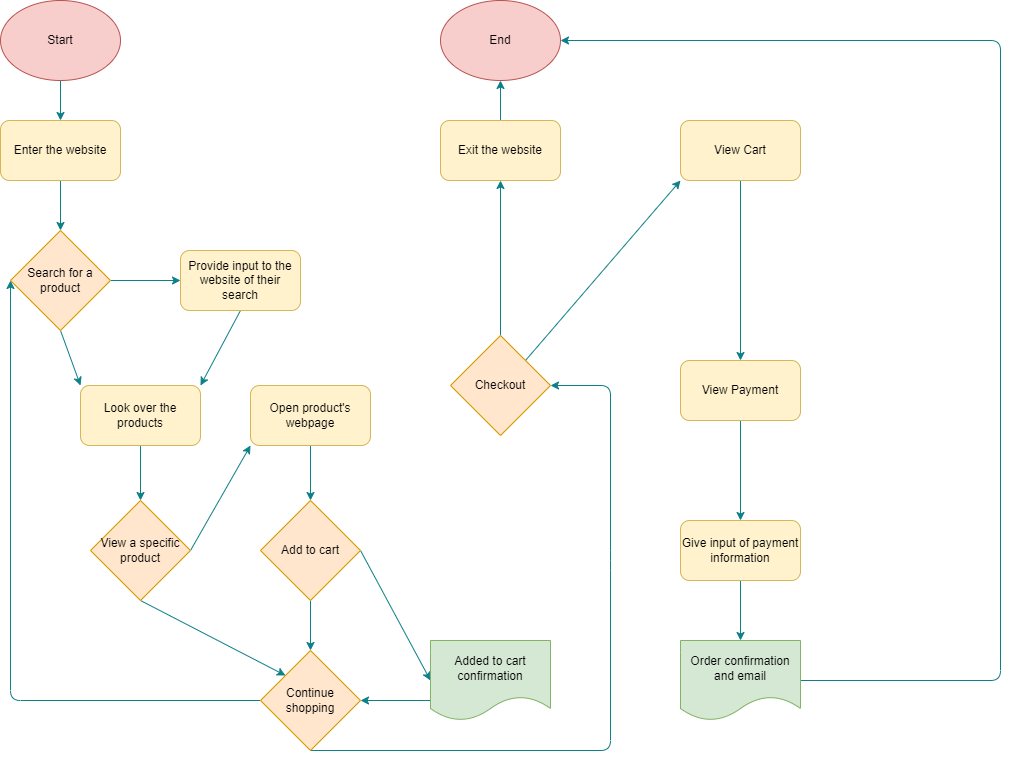

The diagram above was exported from draw.io. Its source (the exported page's mxGraphModel, read from the mxfile embedded in the PNG):
<mxGraphModel dx="1101" dy="634" grid="1" gridSize="10" guides="1" tooltips="1" connect="1" arrows="1" fold="1" page="1" pageScale="1" pageWidth="1100" pageHeight="850" background="none" math="0" shadow="0">
  <root>
    <mxCell id="0" />
    <mxCell id="1" parent="0" />
    <mxCell id="7" style="edgeStyle=none;html=1;exitX=0.5;exitY=1;exitDx=0;exitDy=0;entryX=0.5;entryY=0;entryDx=0;entryDy=0;fontColor=#000000;strokeColor=#0e8088;fillColor=#b0e3e6;" parent="1" source="4" target="5" edge="1">
      <mxGeometry relative="1" as="geometry" />
    </mxCell>
    <mxCell id="4" value="&lt;font color=&quot;#000000&quot;&gt;Start&lt;/font&gt;" style="ellipse;whiteSpace=wrap;html=1;fillColor=#f8cecc;strokeColor=#b85450;" parent="1" vertex="1">
      <mxGeometry x="60" y="40" width="120" height="80" as="geometry" />
    </mxCell>
    <mxCell id="9" style="edgeStyle=none;html=1;exitX=0.5;exitY=1;exitDx=0;exitDy=0;fontColor=#000000;fillColor=#b0e3e6;strokeColor=#0e8088;" parent="1" source="5" target="8" edge="1">
      <mxGeometry relative="1" as="geometry" />
    </mxCell>
    <mxCell id="5" value="&lt;font color=&quot;#000000&quot;&gt;Enter the website&lt;/font&gt;" style="rounded=1;whiteSpace=wrap;html=1;fillColor=#fff2cc;strokeColor=#d6b656;" parent="1" vertex="1">
      <mxGeometry x="60" y="160" width="120" height="60" as="geometry" />
    </mxCell>
    <mxCell id="11" style="edgeStyle=none;html=1;exitX=1;exitY=0.5;exitDx=0;exitDy=0;entryX=0;entryY=0.5;entryDx=0;entryDy=0;fontColor=#000000;fillColor=#b0e3e6;strokeColor=#0e8088;" parent="1" source="8" target="10" edge="1">
      <mxGeometry relative="1" as="geometry" />
    </mxCell>
    <mxCell id="17" style="edgeStyle=none;html=1;exitX=0.5;exitY=1;exitDx=0;exitDy=0;entryX=0;entryY=0;entryDx=0;entryDy=0;fontColor=#000000;fillColor=#b0e3e6;strokeColor=#0e8088;" parent="1" source="8" target="15" edge="1">
      <mxGeometry relative="1" as="geometry" />
    </mxCell>
    <mxCell id="8" value="&lt;font color=&quot;#000000&quot;&gt;Search for a product&lt;/font&gt;" style="rhombus;whiteSpace=wrap;html=1;fillColor=#ffe6cc;strokeColor=#d79b00;" parent="1" vertex="1">
      <mxGeometry x="70" y="270" width="100" height="100" as="geometry" />
    </mxCell>
    <mxCell id="16" style="edgeStyle=none;html=1;exitX=0.5;exitY=1;exitDx=0;exitDy=0;entryX=1;entryY=0;entryDx=0;entryDy=0;fontColor=#000000;fillColor=#b0e3e6;strokeColor=#0e8088;" parent="1" source="10" target="15" edge="1">
      <mxGeometry relative="1" as="geometry" />
    </mxCell>
    <mxCell id="10" value="&lt;font color=&quot;#000000&quot;&gt;Provide input to the website of their search&lt;/font&gt;" style="rounded=1;whiteSpace=wrap;html=1;fillColor=#fff2cc;strokeColor=#d6b656;" parent="1" vertex="1">
      <mxGeometry x="240" y="290" width="120" height="60" as="geometry" />
    </mxCell>
    <mxCell id="12" value="&lt;font color=&quot;#ffffff&quot;&gt;Yes&lt;/font&gt;" style="text;html=1;align=center;verticalAlign=middle;resizable=0;points=[];autosize=1;strokeColor=none;fillColor=none;fontColor=#000000;" parent="1" vertex="1">
      <mxGeometry x="180" y="290" width="40" height="30" as="geometry" />
    </mxCell>
    <mxCell id="20" style="edgeStyle=none;html=1;exitX=0.5;exitY=1;exitDx=0;exitDy=0;fontColor=#FFFFFF;fillColor=#b0e3e6;strokeColor=#0e8088;" parent="1" source="15" target="19" edge="1">
      <mxGeometry relative="1" as="geometry" />
    </mxCell>
    <mxCell id="15" value="&lt;font color=&quot;#000000&quot;&gt;Look over the products&lt;/font&gt;" style="rounded=1;whiteSpace=wrap;html=1;fillColor=#fff2cc;strokeColor=#d6b656;" parent="1" vertex="1">
      <mxGeometry x="140" y="425" width="120" height="60" as="geometry" />
    </mxCell>
    <mxCell id="18" value="&lt;font color=&quot;#ffffff&quot;&gt;No&lt;/font&gt;" style="text;html=1;align=center;verticalAlign=middle;resizable=0;points=[];autosize=1;strokeColor=none;fillColor=none;fontColor=#000000;" parent="1" vertex="1">
      <mxGeometry x="130" y="375" width="40" height="30" as="geometry" />
    </mxCell>
    <mxCell id="47" style="edgeStyle=none;html=1;exitX=0.5;exitY=1;exitDx=0;exitDy=0;entryX=0;entryY=0;entryDx=0;entryDy=0;fontColor=#000000;fillColor=#b0e3e6;strokeColor=#0e8088;" parent="1" source="19" target="22" edge="1">
      <mxGeometry relative="1" as="geometry" />
    </mxCell>
    <mxCell id="49" style="edgeStyle=none;html=1;exitX=1;exitY=0.5;exitDx=0;exitDy=0;entryX=0;entryY=1;entryDx=0;entryDy=0;fontColor=#000000;fillColor=#b0e3e6;strokeColor=#0e8088;" parent="1" source="19" target="27" edge="1">
      <mxGeometry relative="1" as="geometry" />
    </mxCell>
    <mxCell id="19" value="&lt;font color=&quot;#000000&quot;&gt;View a specific product&lt;/font&gt;" style="rhombus;whiteSpace=wrap;html=1;fillColor=#ffe6cc;strokeColor=#d79b00;" parent="1" vertex="1">
      <mxGeometry x="150" y="540" width="100" height="100" as="geometry" />
    </mxCell>
    <mxCell id="25" style="edgeStyle=none;html=1;exitX=0;exitY=0.5;exitDx=0;exitDy=0;entryX=0;entryY=0.5;entryDx=0;entryDy=0;fontColor=#FFFFFF;fillColor=#b0e3e6;strokeColor=#0e8088;" parent="1" source="22" target="8" edge="1">
      <mxGeometry relative="1" as="geometry">
        <Array as="points">
          <mxPoint x="70" y="740" />
        </Array>
      </mxGeometry>
    </mxCell>
    <mxCell id="52" style="edgeStyle=none;html=1;exitX=0.5;exitY=1;exitDx=0;exitDy=0;fontColor=#000000;entryX=1;entryY=0.5;entryDx=0;entryDy=0;fillColor=#b0e3e6;strokeColor=#0e8088;" parent="1" source="22" target="51" edge="1">
      <mxGeometry relative="1" as="geometry">
        <mxPoint x="690" y="790" as="targetPoint" />
        <Array as="points">
          <mxPoint x="670" y="790" />
          <mxPoint x="670" y="600" />
          <mxPoint x="670" y="425" />
        </Array>
      </mxGeometry>
    </mxCell>
    <mxCell id="22" value="&lt;font color=&quot;#000000&quot;&gt;Continue shopping&lt;/font&gt;" style="rhombus;whiteSpace=wrap;html=1;fillColor=#ffe6cc;strokeColor=#d79b00;" parent="1" vertex="1">
      <mxGeometry x="320" y="690" width="100" height="100" as="geometry" />
    </mxCell>
    <mxCell id="24" value="No" style="text;html=1;align=center;verticalAlign=middle;resizable=0;points=[];autosize=1;strokeColor=none;fillColor=none;fontColor=#FFFFFF;" parent="1" vertex="1">
      <mxGeometry x="260" y="650" width="40" height="30" as="geometry" />
    </mxCell>
    <mxCell id="26" value="Yes" style="text;html=1;align=center;verticalAlign=middle;resizable=0;points=[];autosize=1;strokeColor=none;fillColor=none;fontColor=#FFFFFF;" parent="1" vertex="1">
      <mxGeometry x="190" y="720" width="40" height="30" as="geometry" />
    </mxCell>
    <mxCell id="33" style="edgeStyle=none;html=1;exitX=0.5;exitY=1;exitDx=0;exitDy=0;entryX=0.5;entryY=0;entryDx=0;entryDy=0;fontColor=#000000;fillColor=#b0e3e6;strokeColor=#0e8088;" parent="1" source="27" target="31" edge="1">
      <mxGeometry relative="1" as="geometry" />
    </mxCell>
    <mxCell id="27" value="&lt;font color=&quot;#000000&quot;&gt;Open product's webpage&lt;/font&gt;" style="rounded=1;whiteSpace=wrap;html=1;fillColor=#fff2cc;strokeColor=#d6b656;" parent="1" vertex="1">
      <mxGeometry x="310" y="425" width="120" height="60" as="geometry" />
    </mxCell>
    <mxCell id="29" value="Yes" style="text;html=1;align=center;verticalAlign=middle;resizable=0;points=[];autosize=1;strokeColor=none;fillColor=none;fontColor=#FFFFFF;" parent="1" vertex="1">
      <mxGeometry x="250" y="520" width="40" height="30" as="geometry" />
    </mxCell>
    <mxCell id="37" style="edgeStyle=none;html=1;exitX=1;exitY=0.5;exitDx=0;exitDy=0;entryX=0;entryY=0.5;entryDx=0;entryDy=0;fontColor=#000000;fillColor=#b0e3e6;strokeColor=#0e8088;" parent="1" source="31" target="36" edge="1">
      <mxGeometry relative="1" as="geometry" />
    </mxCell>
    <mxCell id="46" style="edgeStyle=none;html=1;exitX=0.5;exitY=1;exitDx=0;exitDy=0;entryX=0.5;entryY=0;entryDx=0;entryDy=0;fontColor=#000000;fillColor=#b0e3e6;strokeColor=#0e8088;" parent="1" source="31" target="22" edge="1">
      <mxGeometry relative="1" as="geometry" />
    </mxCell>
    <mxCell id="31" value="&lt;font color=&quot;#000000&quot;&gt;Add to cart&lt;/font&gt;" style="rhombus;whiteSpace=wrap;html=1;fillColor=#ffe6cc;strokeColor=#d79b00;" parent="1" vertex="1">
      <mxGeometry x="320" y="540" width="100" height="100" as="geometry" />
    </mxCell>
    <mxCell id="34" value="No" style="text;html=1;align=center;verticalAlign=middle;resizable=0;points=[];autosize=1;strokeColor=none;fillColor=none;fontColor=#FFFFFF;" parent="1" vertex="1">
      <mxGeometry x="360" y="640" width="40" height="30" as="geometry" />
    </mxCell>
    <mxCell id="39" style="edgeStyle=none;html=1;exitX=0;exitY=0.75;exitDx=0;exitDy=0;entryX=1;entryY=0.5;entryDx=0;entryDy=0;fontColor=#000000;fillColor=#b0e3e6;strokeColor=#0e8088;" parent="1" source="36" target="22" edge="1">
      <mxGeometry relative="1" as="geometry" />
    </mxCell>
    <mxCell id="36" value="&lt;font color=&quot;#000000&quot;&gt;Added to cart confirmation&lt;/font&gt;" style="shape=document;whiteSpace=wrap;html=1;boundedLbl=1;fillColor=#d5e8d4;strokeColor=#82b366;" parent="1" vertex="1">
      <mxGeometry x="490" y="680" width="120" height="80" as="geometry" />
    </mxCell>
    <mxCell id="41" value="Yes" style="text;html=1;align=center;verticalAlign=middle;resizable=0;points=[];autosize=1;strokeColor=none;fillColor=none;fontColor=#FFFFFF;" parent="1" vertex="1">
      <mxGeometry x="420" y="570" width="40" height="30" as="geometry" />
    </mxCell>
    <mxCell id="59" style="edgeStyle=none;html=1;exitX=0.5;exitY=0;exitDx=0;exitDy=0;entryX=0.5;entryY=1;entryDx=0;entryDy=0;fontColor=#000000;fillColor=#b0e3e6;strokeColor=#0e8088;" parent="1" source="51" target="57" edge="1">
      <mxGeometry relative="1" as="geometry" />
    </mxCell>
    <mxCell id="65" style="edgeStyle=none;html=1;exitX=1;exitY=0;exitDx=0;exitDy=0;entryX=0;entryY=1;entryDx=0;entryDy=0;fontColor=#000000;fillColor=#b0e3e6;strokeColor=#0e8088;" parent="1" source="51" target="64" edge="1">
      <mxGeometry relative="1" as="geometry" />
    </mxCell>
    <mxCell id="51" value="&lt;font color=&quot;#000000&quot;&gt;Checkout&lt;/font&gt;" style="rhombus;whiteSpace=wrap;html=1;fillColor=#ffe6cc;strokeColor=#d79b00;" parent="1" vertex="1">
      <mxGeometry x="510" y="375" width="100" height="100" as="geometry" />
    </mxCell>
    <mxCell id="54" value="No" style="text;html=1;align=center;verticalAlign=middle;resizable=0;points=[];autosize=1;strokeColor=none;fillColor=none;fontColor=#FFFFFF;" parent="1" vertex="1">
      <mxGeometry x="500" y="770" width="40" height="30" as="geometry" />
    </mxCell>
    <mxCell id="60" style="edgeStyle=none;html=1;exitX=0.5;exitY=0;exitDx=0;exitDy=0;entryX=0.5;entryY=1;entryDx=0;entryDy=0;fontColor=#000000;fillColor=#b0e3e6;strokeColor=#0e8088;" parent="1" source="57" target="58" edge="1">
      <mxGeometry relative="1" as="geometry" />
    </mxCell>
    <mxCell id="57" value="&lt;font color=&quot;#000000&quot;&gt;Exit the website&lt;/font&gt;" style="rounded=1;whiteSpace=wrap;html=1;fillColor=#fff2cc;strokeColor=#d6b656;" parent="1" vertex="1">
      <mxGeometry x="500" y="160" width="120" height="60" as="geometry" />
    </mxCell>
    <mxCell id="58" value="&lt;font color=&quot;#000000&quot;&gt;End&lt;/font&gt;" style="ellipse;whiteSpace=wrap;html=1;fillColor=#f8cecc;strokeColor=#b85450;" parent="1" vertex="1">
      <mxGeometry x="500" y="40" width="120" height="80" as="geometry" />
    </mxCell>
    <mxCell id="61" value="&lt;font color=&quot;#ffffff&quot;&gt;No&lt;/font&gt;" style="text;html=1;align=center;verticalAlign=middle;resizable=0;points=[];autosize=1;strokeColor=none;fillColor=none;fontColor=#000000;" parent="1" vertex="1">
      <mxGeometry x="530" y="280" width="40" height="30" as="geometry" />
    </mxCell>
    <mxCell id="69" style="edgeStyle=none;html=1;exitX=0.5;exitY=1;exitDx=0;exitDy=0;entryX=0.5;entryY=0;entryDx=0;entryDy=0;fontColor=#000000;fillColor=#b0e3e6;strokeColor=#0e8088;" parent="1" source="64" target="68" edge="1">
      <mxGeometry relative="1" as="geometry" />
    </mxCell>
    <mxCell id="64" value="&lt;font color=&quot;#000000&quot;&gt;View Cart&lt;/font&gt;" style="rounded=1;whiteSpace=wrap;html=1;fillColor=#fff2cc;strokeColor=#d6b656;" parent="1" vertex="1">
      <mxGeometry x="740" y="160" width="120" height="60" as="geometry" />
    </mxCell>
    <mxCell id="66" value="Yes" style="text;html=1;align=center;verticalAlign=middle;resizable=0;points=[];autosize=1;strokeColor=none;fillColor=none;fontColor=#FFFFFF;" parent="1" vertex="1">
      <mxGeometry x="610" y="305" width="40" height="30" as="geometry" />
    </mxCell>
    <mxCell id="71" style="edgeStyle=none;html=1;exitX=0.5;exitY=1;exitDx=0;exitDy=0;entryX=0.5;entryY=0;entryDx=0;entryDy=0;fontColor=#000000;fillColor=#b0e3e6;strokeColor=#0e8088;" parent="1" source="68" target="70" edge="1">
      <mxGeometry relative="1" as="geometry" />
    </mxCell>
    <mxCell id="68" value="&lt;font color=&quot;#000000&quot;&gt;View Payment&lt;/font&gt;" style="rounded=1;whiteSpace=wrap;html=1;fillColor=#fff2cc;strokeColor=#d6b656;" parent="1" vertex="1">
      <mxGeometry x="740" y="400" width="120" height="60" as="geometry" />
    </mxCell>
    <mxCell id="74" style="edgeStyle=none;html=1;exitX=0.5;exitY=1;exitDx=0;exitDy=0;entryX=0.5;entryY=0;entryDx=0;entryDy=0;fontColor=#000000;fillColor=#b0e3e6;strokeColor=#0e8088;" parent="1" source="70" target="73" edge="1">
      <mxGeometry relative="1" as="geometry" />
    </mxCell>
    <mxCell id="70" value="&lt;font color=&quot;#000000&quot;&gt;Give input of payment information&lt;/font&gt;" style="rounded=1;whiteSpace=wrap;html=1;fillColor=#fff2cc;strokeColor=#d6b656;" parent="1" vertex="1">
      <mxGeometry x="740" y="560" width="120" height="60" as="geometry" />
    </mxCell>
    <mxCell id="76" style="edgeStyle=none;html=1;exitX=1;exitY=0.5;exitDx=0;exitDy=0;entryX=1;entryY=0.5;entryDx=0;entryDy=0;fontColor=#000000;fillColor=#b0e3e6;strokeColor=#0e8088;" parent="1" source="73" target="58" edge="1">
      <mxGeometry relative="1" as="geometry">
        <Array as="points">
          <mxPoint x="1060" y="720" />
          <mxPoint x="1060" y="80" />
        </Array>
      </mxGeometry>
    </mxCell>
    <mxCell id="73" value="&lt;font color=&quot;#000000&quot;&gt;Order confirmation and email&lt;/font&gt;" style="shape=document;whiteSpace=wrap;html=1;boundedLbl=1;fillColor=#d5e8d4;strokeColor=#82b366;" parent="1" vertex="1">
      <mxGeometry x="740" y="680" width="120" height="80" as="geometry" />
    </mxCell>
  </root>
</mxGraphModel>